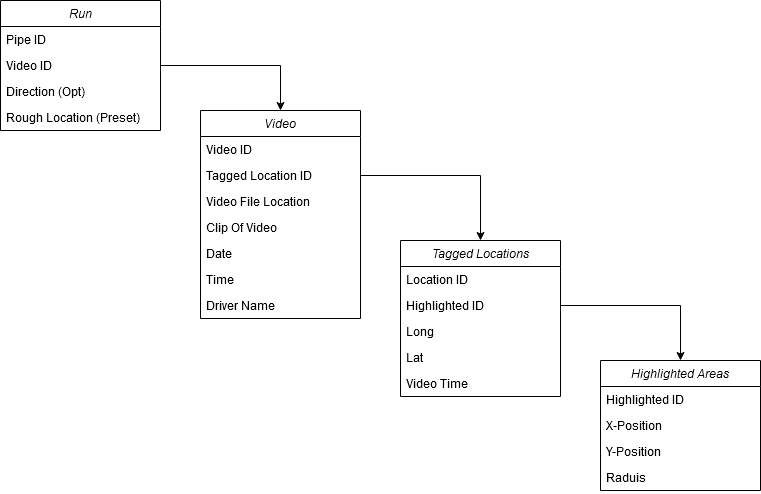

The diagram above was exported from draw.io. Its source (the exported page's mxGraphModel, read from the mxfile embedded in the PNG):
<mxGraphModel dx="780" dy="768" grid="1" gridSize="10" guides="1" tooltips="1" connect="1" arrows="1" fold="1" page="1" pageScale="1" pageWidth="827" pageHeight="1169" math="0" shadow="0">
  <root>
    <mxCell id="WIyWlLk6GJQsqaUBKTNV-0" />
    <mxCell id="WIyWlLk6GJQsqaUBKTNV-1" parent="WIyWlLk6GJQsqaUBKTNV-0" />
    <mxCell id="ga3vgKECRIBgsMn7KtxG-16" style="edgeStyle=orthogonalEdgeStyle;rounded=0;orthogonalLoop=1;jettySize=auto;html=1;entryX=0.5;entryY=0;entryDx=0;entryDy=0;" edge="1" parent="WIyWlLk6GJQsqaUBKTNV-1" source="zkfFHV4jXpPFQw0GAbJ--2" target="ga3vgKECRIBgsMn7KtxG-2">
      <mxGeometry relative="1" as="geometry" />
    </mxCell>
    <mxCell id="ga3vgKECRIBgsMn7KtxG-18" style="edgeStyle=orthogonalEdgeStyle;rounded=0;orthogonalLoop=1;jettySize=auto;html=1;" edge="1" parent="WIyWlLk6GJQsqaUBKTNV-1" source="ga3vgKECRIBgsMn7KtxG-5" target="ga3vgKECRIBgsMn7KtxG-8">
      <mxGeometry relative="1" as="geometry" />
    </mxCell>
    <mxCell id="zkfFHV4jXpPFQw0GAbJ--0" value="Run" style="swimlane;fontStyle=2;align=center;verticalAlign=top;childLayout=stackLayout;horizontal=1;startSize=26;horizontalStack=0;resizeParent=1;resizeLast=0;collapsible=1;marginBottom=0;rounded=0;shadow=0;strokeWidth=1;" parent="WIyWlLk6GJQsqaUBKTNV-1" vertex="1">
      <mxGeometry x="40" y="40" width="160" height="130" as="geometry">
        <mxRectangle x="230" y="140" width="160" height="26" as="alternateBounds" />
      </mxGeometry>
    </mxCell>
    <mxCell id="zkfFHV4jXpPFQw0GAbJ--1" value="Pipe ID" style="text;align=left;verticalAlign=top;spacingLeft=4;spacingRight=4;overflow=hidden;rotatable=0;points=[[0,0.5],[1,0.5]];portConstraint=eastwest;" parent="zkfFHV4jXpPFQw0GAbJ--0" vertex="1">
      <mxGeometry y="26" width="160" height="26" as="geometry" />
    </mxCell>
    <mxCell id="zkfFHV4jXpPFQw0GAbJ--2" value="Video ID" style="text;align=left;verticalAlign=top;spacingLeft=4;spacingRight=4;overflow=hidden;rotatable=0;points=[[0,0.5],[1,0.5]];portConstraint=eastwest;rounded=0;shadow=0;html=0;" parent="zkfFHV4jXpPFQw0GAbJ--0" vertex="1">
      <mxGeometry y="52" width="160" height="26" as="geometry" />
    </mxCell>
    <mxCell id="ga3vgKECRIBgsMn7KtxG-0" value="Direction (Opt)" style="text;align=left;verticalAlign=top;spacingLeft=4;spacingRight=4;overflow=hidden;rotatable=0;points=[[0,0.5],[1,0.5]];portConstraint=eastwest;rounded=0;shadow=0;html=0;" vertex="1" parent="zkfFHV4jXpPFQw0GAbJ--0">
      <mxGeometry y="78" width="160" height="26" as="geometry" />
    </mxCell>
    <mxCell id="ga3vgKECRIBgsMn7KtxG-1" value="Rough Location (Preset)" style="text;align=left;verticalAlign=top;spacingLeft=4;spacingRight=4;overflow=hidden;rotatable=0;points=[[0,0.5],[1,0.5]];portConstraint=eastwest;rounded=0;shadow=0;html=0;" vertex="1" parent="zkfFHV4jXpPFQw0GAbJ--0">
      <mxGeometry y="104" width="160" height="26" as="geometry" />
    </mxCell>
    <mxCell id="ga3vgKECRIBgsMn7KtxG-2" value="Video" style="swimlane;fontStyle=2;align=center;verticalAlign=top;childLayout=stackLayout;horizontal=1;startSize=26;horizontalStack=0;resizeParent=1;resizeLast=0;collapsible=1;marginBottom=0;rounded=0;shadow=0;strokeWidth=1;" vertex="1" parent="WIyWlLk6GJQsqaUBKTNV-1">
      <mxGeometry x="240" y="150" width="160" height="208" as="geometry">
        <mxRectangle x="230" y="140" width="160" height="26" as="alternateBounds" />
      </mxGeometry>
    </mxCell>
    <mxCell id="ga3vgKECRIBgsMn7KtxG-4" value="Video ID" style="text;align=left;verticalAlign=top;spacingLeft=4;spacingRight=4;overflow=hidden;rotatable=0;points=[[0,0.5],[1,0.5]];portConstraint=eastwest;rounded=0;shadow=0;html=0;" vertex="1" parent="ga3vgKECRIBgsMn7KtxG-2">
      <mxGeometry y="26" width="160" height="26" as="geometry" />
    </mxCell>
    <mxCell id="ga3vgKECRIBgsMn7KtxG-5" value="Tagged Location ID" style="text;align=left;verticalAlign=top;spacingLeft=4;spacingRight=4;overflow=hidden;rotatable=0;points=[[0,0.5],[1,0.5]];portConstraint=eastwest;rounded=0;shadow=0;html=0;" vertex="1" parent="ga3vgKECRIBgsMn7KtxG-2">
      <mxGeometry y="52" width="160" height="26" as="geometry" />
    </mxCell>
    <mxCell id="ga3vgKECRIBgsMn7KtxG-7" value="Video File Location" style="text;align=left;verticalAlign=top;spacingLeft=4;spacingRight=4;overflow=hidden;rotatable=0;points=[[0,0.5],[1,0.5]];portConstraint=eastwest;rounded=0;shadow=0;html=0;" vertex="1" parent="ga3vgKECRIBgsMn7KtxG-2">
      <mxGeometry y="78" width="160" height="26" as="geometry" />
    </mxCell>
    <mxCell id="ga3vgKECRIBgsMn7KtxG-19" value="Clip Of Video" style="text;align=left;verticalAlign=top;spacingLeft=4;spacingRight=4;overflow=hidden;rotatable=0;points=[[0,0.5],[1,0.5]];portConstraint=eastwest;rounded=0;shadow=0;html=0;" vertex="1" parent="ga3vgKECRIBgsMn7KtxG-2">
      <mxGeometry y="104" width="160" height="26" as="geometry" />
    </mxCell>
    <mxCell id="ga3vgKECRIBgsMn7KtxG-25" value="Date" style="text;align=left;verticalAlign=top;spacingLeft=4;spacingRight=4;overflow=hidden;rotatable=0;points=[[0,0.5],[1,0.5]];portConstraint=eastwest;rounded=0;shadow=0;html=0;" vertex="1" parent="ga3vgKECRIBgsMn7KtxG-2">
      <mxGeometry y="130" width="160" height="26" as="geometry" />
    </mxCell>
    <mxCell id="ga3vgKECRIBgsMn7KtxG-26" value="Time" style="text;align=left;verticalAlign=top;spacingLeft=4;spacingRight=4;overflow=hidden;rotatable=0;points=[[0,0.5],[1,0.5]];portConstraint=eastwest;rounded=0;shadow=0;html=0;" vertex="1" parent="ga3vgKECRIBgsMn7KtxG-2">
      <mxGeometry y="156" width="160" height="26" as="geometry" />
    </mxCell>
    <mxCell id="ga3vgKECRIBgsMn7KtxG-22" value="Driver Name" style="text;align=left;verticalAlign=top;spacingLeft=4;spacingRight=4;overflow=hidden;rotatable=0;points=[[0,0.5],[1,0.5]];portConstraint=eastwest;rounded=0;shadow=0;html=0;" vertex="1" parent="ga3vgKECRIBgsMn7KtxG-2">
      <mxGeometry y="182" width="160" height="26" as="geometry" />
    </mxCell>
    <mxCell id="ga3vgKECRIBgsMn7KtxG-36" style="edgeStyle=orthogonalEdgeStyle;rounded=0;orthogonalLoop=1;jettySize=auto;html=1;" edge="1" parent="WIyWlLk6GJQsqaUBKTNV-1" source="ga3vgKECRIBgsMn7KtxG-29" target="ga3vgKECRIBgsMn7KtxG-30">
      <mxGeometry relative="1" as="geometry" />
    </mxCell>
    <mxCell id="ga3vgKECRIBgsMn7KtxG-8" value="Tagged Locations" style="swimlane;fontStyle=2;align=center;verticalAlign=top;childLayout=stackLayout;horizontal=1;startSize=26;horizontalStack=0;resizeParent=1;resizeLast=0;collapsible=1;marginBottom=0;rounded=0;shadow=0;strokeWidth=1;" vertex="1" parent="WIyWlLk6GJQsqaUBKTNV-1">
      <mxGeometry x="440" y="280" width="160" height="156" as="geometry">
        <mxRectangle x="230" y="140" width="160" height="26" as="alternateBounds" />
      </mxGeometry>
    </mxCell>
    <mxCell id="ga3vgKECRIBgsMn7KtxG-11" value="Location ID" style="text;align=left;verticalAlign=top;spacingLeft=4;spacingRight=4;overflow=hidden;rotatable=0;points=[[0,0.5],[1,0.5]];portConstraint=eastwest;rounded=0;shadow=0;html=0;" vertex="1" parent="ga3vgKECRIBgsMn7KtxG-8">
      <mxGeometry y="26" width="160" height="26" as="geometry" />
    </mxCell>
    <mxCell id="ga3vgKECRIBgsMn7KtxG-29" value="Highlighted ID" style="text;align=left;verticalAlign=top;spacingLeft=4;spacingRight=4;overflow=hidden;rotatable=0;points=[[0,0.5],[1,0.5]];portConstraint=eastwest;rounded=0;shadow=0;html=0;" vertex="1" parent="ga3vgKECRIBgsMn7KtxG-8">
      <mxGeometry y="52" width="160" height="26" as="geometry" />
    </mxCell>
    <mxCell id="ga3vgKECRIBgsMn7KtxG-20" value="Long" style="text;align=left;verticalAlign=top;spacingLeft=4;spacingRight=4;overflow=hidden;rotatable=0;points=[[0,0.5],[1,0.5]];portConstraint=eastwest;rounded=0;shadow=0;html=0;" vertex="1" parent="ga3vgKECRIBgsMn7KtxG-8">
      <mxGeometry y="78" width="160" height="26" as="geometry" />
    </mxCell>
    <mxCell id="ga3vgKECRIBgsMn7KtxG-21" value="Lat" style="text;align=left;verticalAlign=top;spacingLeft=4;spacingRight=4;overflow=hidden;rotatable=0;points=[[0,0.5],[1,0.5]];portConstraint=eastwest;rounded=0;shadow=0;html=0;" vertex="1" parent="ga3vgKECRIBgsMn7KtxG-8">
      <mxGeometry y="104" width="160" height="26" as="geometry" />
    </mxCell>
    <mxCell id="ga3vgKECRIBgsMn7KtxG-27" value="Video Time" style="text;align=left;verticalAlign=top;spacingLeft=4;spacingRight=4;overflow=hidden;rotatable=0;points=[[0,0.5],[1,0.5]];portConstraint=eastwest;rounded=0;shadow=0;html=0;" vertex="1" parent="ga3vgKECRIBgsMn7KtxG-8">
      <mxGeometry y="130" width="160" height="26" as="geometry" />
    </mxCell>
    <mxCell id="ga3vgKECRIBgsMn7KtxG-30" value="Highlighted Areas" style="swimlane;fontStyle=2;align=center;verticalAlign=top;childLayout=stackLayout;horizontal=1;startSize=26;horizontalStack=0;resizeParent=1;resizeLast=0;collapsible=1;marginBottom=0;rounded=0;shadow=0;strokeWidth=1;" vertex="1" parent="WIyWlLk6GJQsqaUBKTNV-1">
      <mxGeometry x="640" y="400" width="160" height="130" as="geometry">
        <mxRectangle x="230" y="140" width="160" height="26" as="alternateBounds" />
      </mxGeometry>
    </mxCell>
    <mxCell id="ga3vgKECRIBgsMn7KtxG-31" value="Highlighted ID" style="text;align=left;verticalAlign=top;spacingLeft=4;spacingRight=4;overflow=hidden;rotatable=0;points=[[0,0.5],[1,0.5]];portConstraint=eastwest;rounded=0;shadow=0;html=0;" vertex="1" parent="ga3vgKECRIBgsMn7KtxG-30">
      <mxGeometry y="26" width="160" height="26" as="geometry" />
    </mxCell>
    <mxCell id="ga3vgKECRIBgsMn7KtxG-32" value="X-Position" style="text;align=left;verticalAlign=top;spacingLeft=4;spacingRight=4;overflow=hidden;rotatable=0;points=[[0,0.5],[1,0.5]];portConstraint=eastwest;rounded=0;shadow=0;html=0;" vertex="1" parent="ga3vgKECRIBgsMn7KtxG-30">
      <mxGeometry y="52" width="160" height="26" as="geometry" />
    </mxCell>
    <mxCell id="ga3vgKECRIBgsMn7KtxG-33" value="Y-Position" style="text;align=left;verticalAlign=top;spacingLeft=4;spacingRight=4;overflow=hidden;rotatable=0;points=[[0,0.5],[1,0.5]];portConstraint=eastwest;rounded=0;shadow=0;html=0;" vertex="1" parent="ga3vgKECRIBgsMn7KtxG-30">
      <mxGeometry y="78" width="160" height="26" as="geometry" />
    </mxCell>
    <mxCell id="ga3vgKECRIBgsMn7KtxG-34" value="Raduis" style="text;align=left;verticalAlign=top;spacingLeft=4;spacingRight=4;overflow=hidden;rotatable=0;points=[[0,0.5],[1,0.5]];portConstraint=eastwest;rounded=0;shadow=0;html=0;" vertex="1" parent="ga3vgKECRIBgsMn7KtxG-30">
      <mxGeometry y="104" width="160" height="26" as="geometry" />
    </mxCell>
  </root>
</mxGraphModel>